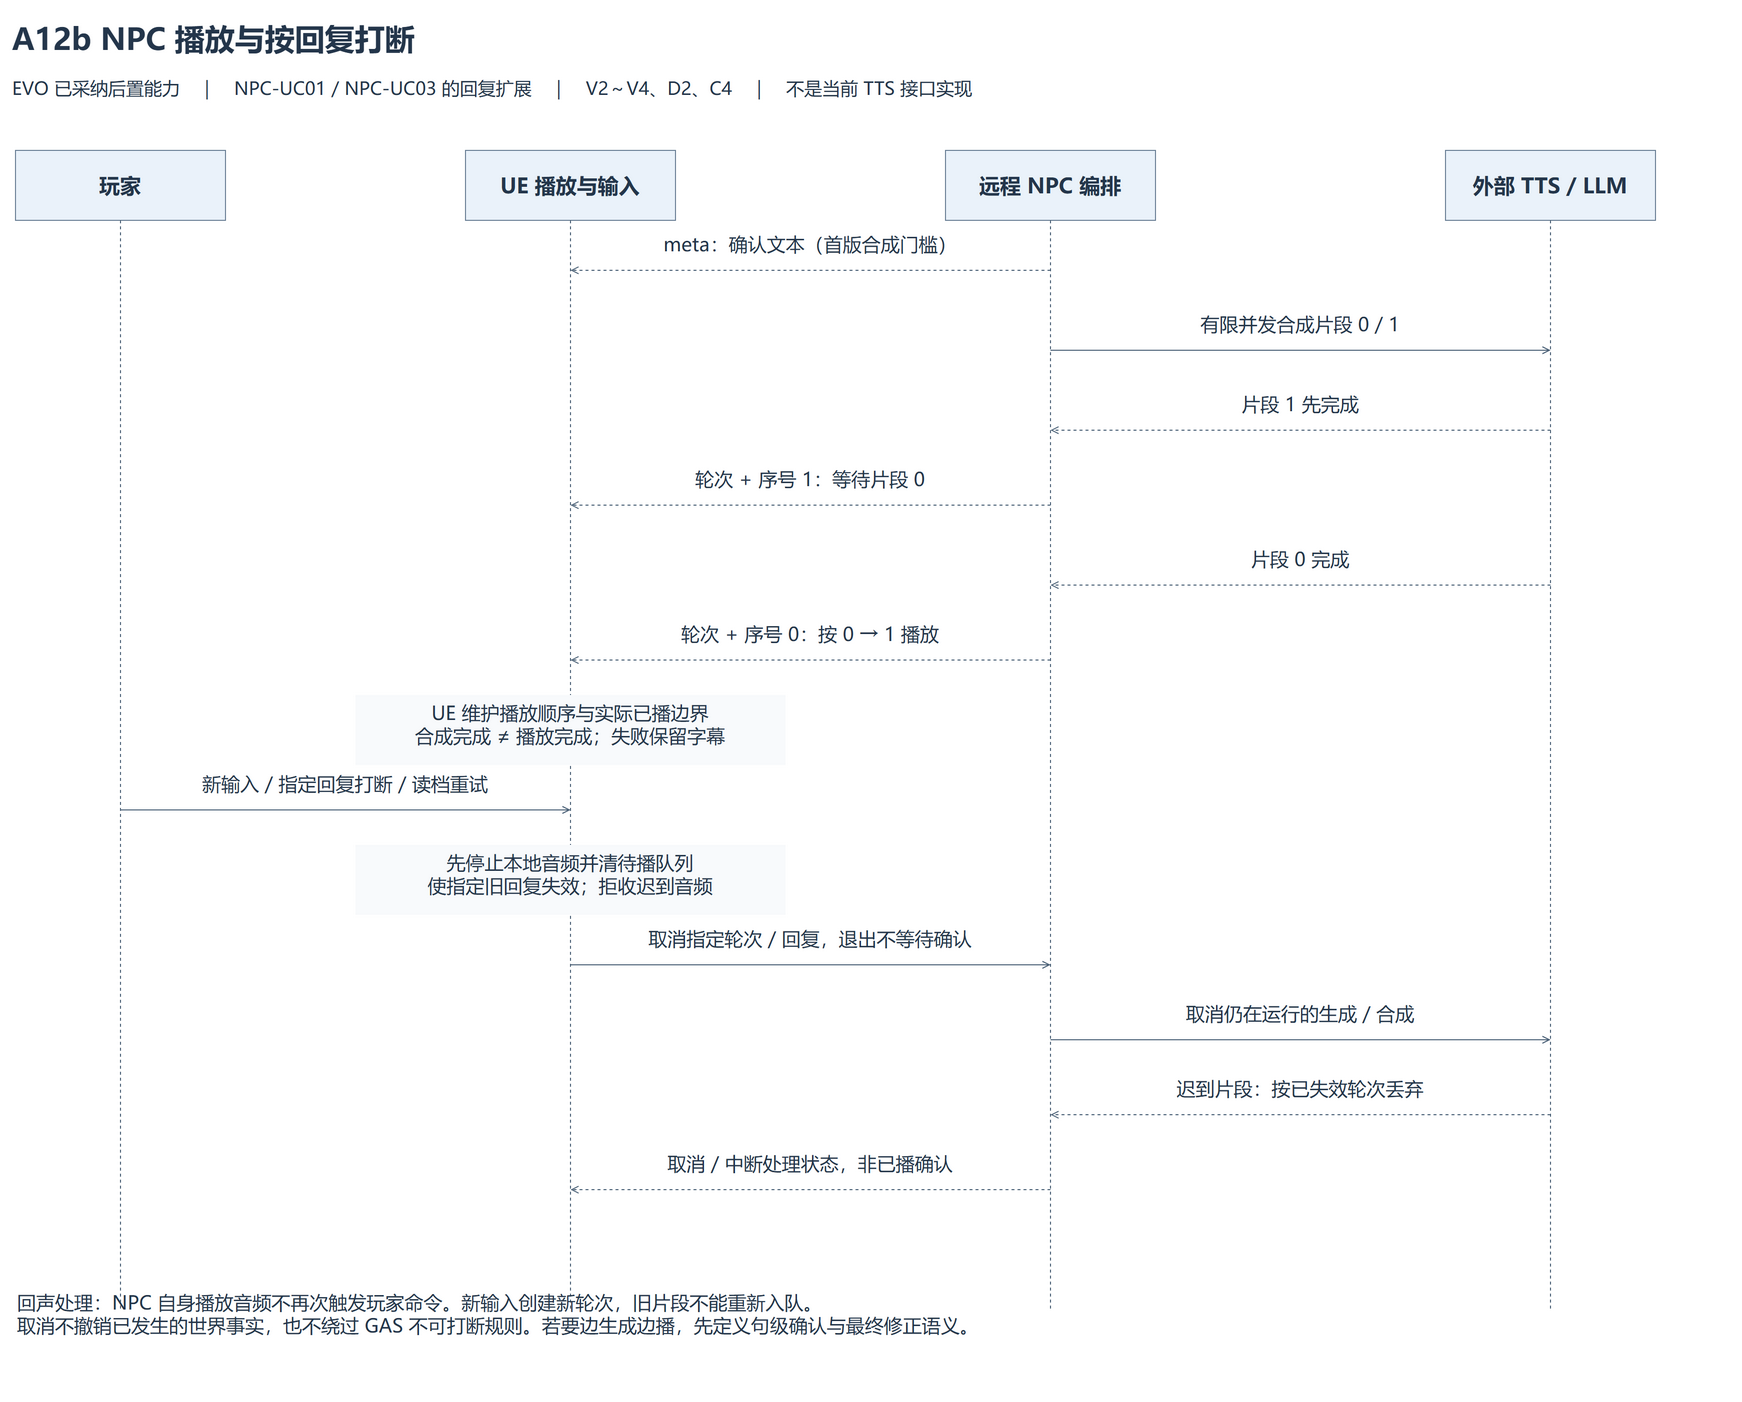

The diagram above was exported from draw.io. Its source (the exported page's mxGraphModel, read from the mxfile embedded in the PNG):
<mxGraphModel dx="1800" dy="1450" grid="1" gridSize="10" page="1" pageScale="1" pageWidth="1800" pageHeight="1450" math="0" shadow="0" background="#ffffff">
  <root>
    <mxCell id="0" />
    <mxCell id="1" parent="0" />
    <mxCell id="n1" value="A12b NPC 播放与按回复打断" style="fontFamily=Microsoft YaHei;fontSize=20;fontColor=#24364b;html=1;whiteSpace=wrap;text;align=left;verticalAlign=middle;fontSize=30;fontStyle=1;strokeColor=none;fillColor=none;" vertex="1" parent="1">
      <mxGeometry as="geometry" x="40" y="25" width="1720" height="55" />
    </mxCell>
    <mxCell id="n2" value="EVO 已采纳后置能力　｜　NPC-UC01 / NPC-UC03 的回复扩展　｜　V2～V4、D2、C4　｜　不是当前 TTS 接口实现" style="fontFamily=Microsoft YaHei;fontSize=20;fontColor=#24364b;html=1;whiteSpace=wrap;text;align=left;verticalAlign=top;fontSize=18;strokeColor=none;fillColor=none;" vertex="1" parent="1">
      <mxGeometry as="geometry" x="40" y="85" width="1720" height="60" />
    </mxCell>
    <mxCell id="n3" value="玩家" style="fontFamily=Microsoft YaHei;fontSize=20;fontColor=#24364b;html=1;whiteSpace=wrap;rounded=0;fillColor=#eaf2fa;strokeColor=#6b8096;fontSize=21;fontStyle=1;align=center;verticalAlign=middle;" vertex="1" parent="1">
      <mxGeometry as="geometry" x="45" y="165" width="210" height="70" />
    </mxCell>
    <mxCell id="n4" value="" style="fontFamily=Microsoft YaHei;fontSize=20;fontColor=#24364b;html=1;whiteSpace=wrap;whiteSpace=nowrap;edgeStyle=none;rounded=0;strokeColor=#4b6177;fontSize=19;labelBackgroundColor=#ffffff;endArrow=none;dashed=1;" edge="1" parent="1">
      <mxGeometry as="geometry" relative="1">
        <mxPoint as="sourcePoint" x="150" y="235" />
        <mxPoint as="targetPoint" x="150" y="1325" />
      </mxGeometry>
    </mxCell>
    <mxCell id="n5" value="UE 播放与输入" style="fontFamily=Microsoft YaHei;fontSize=20;fontColor=#24364b;html=1;whiteSpace=wrap;rounded=0;fillColor=#eaf2fa;strokeColor=#6b8096;fontSize=21;fontStyle=1;align=center;verticalAlign=middle;" vertex="1" parent="1">
      <mxGeometry as="geometry" x="495" y="165" width="210" height="70" />
    </mxCell>
    <mxCell id="n6" value="" style="fontFamily=Microsoft YaHei;fontSize=20;fontColor=#24364b;html=1;whiteSpace=wrap;whiteSpace=nowrap;edgeStyle=none;rounded=0;strokeColor=#4b6177;fontSize=19;labelBackgroundColor=#ffffff;endArrow=none;dashed=1;" edge="1" parent="1">
      <mxGeometry as="geometry" relative="1">
        <mxPoint as="sourcePoint" x="600" y="235" />
        <mxPoint as="targetPoint" x="600" y="1325" />
      </mxGeometry>
    </mxCell>
    <mxCell id="n7" value="远程 NPC 编排" style="fontFamily=Microsoft YaHei;fontSize=20;fontColor=#24364b;html=1;whiteSpace=wrap;rounded=0;fillColor=#eaf2fa;strokeColor=#6b8096;fontSize=21;fontStyle=1;align=center;verticalAlign=middle;" vertex="1" parent="1">
      <mxGeometry as="geometry" x="975" y="165" width="210" height="70" />
    </mxCell>
    <mxCell id="n8" value="" style="fontFamily=Microsoft YaHei;fontSize=20;fontColor=#24364b;html=1;whiteSpace=wrap;whiteSpace=nowrap;edgeStyle=none;rounded=0;strokeColor=#4b6177;fontSize=19;labelBackgroundColor=#ffffff;endArrow=none;dashed=1;" edge="1" parent="1">
      <mxGeometry as="geometry" relative="1">
        <mxPoint as="sourcePoint" x="1080" y="235" />
        <mxPoint as="targetPoint" x="1080" y="1325" />
      </mxGeometry>
    </mxCell>
    <mxCell id="n9" value="外部 TTS / LLM" style="fontFamily=Microsoft YaHei;fontSize=20;fontColor=#24364b;html=1;whiteSpace=wrap;rounded=0;fillColor=#eaf2fa;strokeColor=#6b8096;fontSize=21;fontStyle=1;align=center;verticalAlign=middle;" vertex="1" parent="1">
      <mxGeometry as="geometry" x="1475" y="165" width="210" height="70" />
    </mxCell>
    <mxCell id="n10" value="" style="fontFamily=Microsoft YaHei;fontSize=20;fontColor=#24364b;html=1;whiteSpace=wrap;whiteSpace=nowrap;edgeStyle=none;rounded=0;strokeColor=#4b6177;fontSize=19;labelBackgroundColor=#ffffff;endArrow=none;dashed=1;" edge="1" parent="1">
      <mxGeometry as="geometry" relative="1">
        <mxPoint as="sourcePoint" x="1580" y="235" />
        <mxPoint as="targetPoint" x="1580" y="1325" />
      </mxGeometry>
    </mxCell>
    <mxCell id="n11" value="" style="fontFamily=Microsoft YaHei;fontSize=20;fontColor=#24364b;html=1;whiteSpace=wrap;whiteSpace=nowrap;edgeStyle=none;rounded=0;strokeColor=#4b6177;fontSize=19;labelBackgroundColor=#ffffff;endArrow=open;endFill=0;dashed=1;" edge="1" parent="1">
      <mxGeometry as="geometry" relative="1">
        <mxPoint as="sourcePoint" x="1080" y="285" />
        <mxPoint as="targetPoint" x="600" y="285" />
      </mxGeometry>
    </mxCell>
    <mxCell id="n12" value="meta：确认文本（首版合成门槛）" style="fontFamily=Microsoft YaHei;fontSize=20;fontColor=#24364b;html=1;whiteSpace=wrap;text;align=center;verticalAlign=middle;strokeColor=none;fillColor=none;fontSize=19;" vertex="1" parent="1">
      <mxGeometry as="geometry" x="615.0" y="236" width="450" height="45" />
    </mxCell>
    <mxCell id="n13" value="" style="fontFamily=Microsoft YaHei;fontSize=20;fontColor=#24364b;html=1;whiteSpace=wrap;whiteSpace=nowrap;edgeStyle=none;rounded=0;strokeColor=#4b6177;fontSize=19;labelBackgroundColor=#ffffff;endArrow=open;endFill=0;" edge="1" parent="1">
      <mxGeometry as="geometry" relative="1">
        <mxPoint as="sourcePoint" x="1080" y="365" />
        <mxPoint as="targetPoint" x="1580" y="365" />
      </mxGeometry>
    </mxCell>
    <mxCell id="n14" value="有限并发合成片段 0 / 1" style="fontFamily=Microsoft YaHei;fontSize=20;fontColor=#24364b;html=1;whiteSpace=wrap;text;align=center;verticalAlign=middle;strokeColor=none;fillColor=none;fontSize=19;" vertex="1" parent="1">
      <mxGeometry as="geometry" x="1095.0" y="316" width="470" height="45" />
    </mxCell>
    <mxCell id="n15" value="" style="fontFamily=Microsoft YaHei;fontSize=20;fontColor=#24364b;html=1;whiteSpace=wrap;whiteSpace=nowrap;edgeStyle=none;rounded=0;strokeColor=#4b6177;fontSize=19;labelBackgroundColor=#ffffff;endArrow=open;endFill=0;dashed=1;" edge="1" parent="1">
      <mxGeometry as="geometry" relative="1">
        <mxPoint as="sourcePoint" x="1580" y="445" />
        <mxPoint as="targetPoint" x="1080" y="445" />
      </mxGeometry>
    </mxCell>
    <mxCell id="n16" value="片段 1 先完成" style="fontFamily=Microsoft YaHei;fontSize=20;fontColor=#24364b;html=1;whiteSpace=wrap;text;align=center;verticalAlign=middle;strokeColor=none;fillColor=none;fontSize=19;" vertex="1" parent="1">
      <mxGeometry as="geometry" x="1095.0" y="396" width="470" height="45" />
    </mxCell>
    <mxCell id="n17" value="" style="fontFamily=Microsoft YaHei;fontSize=20;fontColor=#24364b;html=1;whiteSpace=wrap;whiteSpace=nowrap;edgeStyle=none;rounded=0;strokeColor=#4b6177;fontSize=19;labelBackgroundColor=#ffffff;endArrow=open;endFill=0;dashed=1;" edge="1" parent="1">
      <mxGeometry as="geometry" relative="1">
        <mxPoint as="sourcePoint" x="1080" y="520" />
        <mxPoint as="targetPoint" x="600" y="520" />
      </mxGeometry>
    </mxCell>
    <mxCell id="n18" value="轮次 + 序号 1：等待片段 0" style="fontFamily=Microsoft YaHei;fontSize=20;fontColor=#24364b;html=1;whiteSpace=wrap;text;align=center;verticalAlign=middle;strokeColor=none;fillColor=none;fontSize=19;" vertex="1" parent="1">
      <mxGeometry as="geometry" x="615.0" y="471" width="450" height="45" />
    </mxCell>
    <mxCell id="n19" value="" style="fontFamily=Microsoft YaHei;fontSize=20;fontColor=#24364b;html=1;whiteSpace=wrap;whiteSpace=nowrap;edgeStyle=none;rounded=0;strokeColor=#4b6177;fontSize=19;labelBackgroundColor=#ffffff;endArrow=open;endFill=0;dashed=1;" edge="1" parent="1">
      <mxGeometry as="geometry" relative="1">
        <mxPoint as="sourcePoint" x="1580" y="600" />
        <mxPoint as="targetPoint" x="1080" y="600" />
      </mxGeometry>
    </mxCell>
    <mxCell id="n20" value="片段 0 完成" style="fontFamily=Microsoft YaHei;fontSize=20;fontColor=#24364b;html=1;whiteSpace=wrap;text;align=center;verticalAlign=middle;strokeColor=none;fillColor=none;fontSize=19;" vertex="1" parent="1">
      <mxGeometry as="geometry" x="1095.0" y="551" width="470" height="45" />
    </mxCell>
    <mxCell id="n21" value="" style="fontFamily=Microsoft YaHei;fontSize=20;fontColor=#24364b;html=1;whiteSpace=wrap;whiteSpace=nowrap;edgeStyle=none;rounded=0;strokeColor=#4b6177;fontSize=19;labelBackgroundColor=#ffffff;endArrow=open;endFill=0;dashed=1;" edge="1" parent="1">
      <mxGeometry as="geometry" relative="1">
        <mxPoint as="sourcePoint" x="1080" y="675" />
        <mxPoint as="targetPoint" x="600" y="675" />
      </mxGeometry>
    </mxCell>
    <mxCell id="n22" value="轮次 + 序号 0：按 0 → 1 播放" style="fontFamily=Microsoft YaHei;fontSize=20;fontColor=#24364b;html=1;whiteSpace=wrap;text;align=center;verticalAlign=middle;strokeColor=none;fillColor=none;fontSize=19;" vertex="1" parent="1">
      <mxGeometry as="geometry" x="615.0" y="626" width="450" height="45" />
    </mxCell>
    <mxCell id="n23" value="UE 维护播放顺序与实际已播边界&lt;br&gt;合成完成 ≠ 播放完成；失败保留字幕" style="fontFamily=Microsoft YaHei;fontSize=20;fontColor=#24364b;html=1;whiteSpace=wrap;text;strokeColor=none;fillColor=#f8fafc;align=center;fontSize=19;" vertex="1" parent="1">
      <mxGeometry as="geometry" x="385" y="710" width="430" height="70" />
    </mxCell>
    <mxCell id="n24" value="" style="fontFamily=Microsoft YaHei;fontSize=20;fontColor=#24364b;html=1;whiteSpace=wrap;whiteSpace=nowrap;edgeStyle=none;rounded=0;strokeColor=#4b6177;fontSize=19;labelBackgroundColor=#ffffff;endArrow=open;endFill=0;" edge="1" parent="1">
      <mxGeometry as="geometry" relative="1">
        <mxPoint as="sourcePoint" x="150" y="825" />
        <mxPoint as="targetPoint" x="600" y="825" />
      </mxGeometry>
    </mxCell>
    <mxCell id="n25" value="新输入 / 指定回复打断 / 读档重试" style="fontFamily=Microsoft YaHei;fontSize=20;fontColor=#24364b;html=1;whiteSpace=wrap;text;align=center;verticalAlign=middle;strokeColor=none;fillColor=none;fontSize=19;" vertex="1" parent="1">
      <mxGeometry as="geometry" x="165.0" y="776" width="420" height="45" />
    </mxCell>
    <mxCell id="n26" value="先停止本地音频并清待播队列&lt;br&gt;使指定旧回复失效；拒收迟到音频" style="fontFamily=Microsoft YaHei;fontSize=20;fontColor=#24364b;html=1;whiteSpace=wrap;text;strokeColor=none;fillColor=#f8fafc;align=center;fontSize=19;" vertex="1" parent="1">
      <mxGeometry as="geometry" x="385" y="860" width="430" height="70" />
    </mxCell>
    <mxCell id="n27" value="" style="fontFamily=Microsoft YaHei;fontSize=20;fontColor=#24364b;html=1;whiteSpace=wrap;whiteSpace=nowrap;edgeStyle=none;rounded=0;strokeColor=#4b6177;fontSize=19;labelBackgroundColor=#ffffff;endArrow=open;endFill=0;" edge="1" parent="1">
      <mxGeometry as="geometry" relative="1">
        <mxPoint as="sourcePoint" x="600" y="980" />
        <mxPoint as="targetPoint" x="1080" y="980" />
      </mxGeometry>
    </mxCell>
    <mxCell id="n28" value="取消指定轮次 / 回复，退出不等待确认" style="fontFamily=Microsoft YaHei;fontSize=20;fontColor=#24364b;html=1;whiteSpace=wrap;text;align=center;verticalAlign=middle;strokeColor=none;fillColor=none;fontSize=19;" vertex="1" parent="1">
      <mxGeometry as="geometry" x="615.0" y="931" width="450" height="45" />
    </mxCell>
    <mxCell id="n29" value="" style="fontFamily=Microsoft YaHei;fontSize=20;fontColor=#24364b;html=1;whiteSpace=wrap;whiteSpace=nowrap;edgeStyle=none;rounded=0;strokeColor=#4b6177;fontSize=19;labelBackgroundColor=#ffffff;endArrow=open;endFill=0;" edge="1" parent="1">
      <mxGeometry as="geometry" relative="1">
        <mxPoint as="sourcePoint" x="1080" y="1055" />
        <mxPoint as="targetPoint" x="1580" y="1055" />
      </mxGeometry>
    </mxCell>
    <mxCell id="n30" value="取消仍在运行的生成 / 合成" style="fontFamily=Microsoft YaHei;fontSize=20;fontColor=#24364b;html=1;whiteSpace=wrap;text;align=center;verticalAlign=middle;strokeColor=none;fillColor=none;fontSize=19;" vertex="1" parent="1">
      <mxGeometry as="geometry" x="1095.0" y="1006" width="470" height="45" />
    </mxCell>
    <mxCell id="n31" value="" style="fontFamily=Microsoft YaHei;fontSize=20;fontColor=#24364b;html=1;whiteSpace=wrap;whiteSpace=nowrap;edgeStyle=none;rounded=0;strokeColor=#4b6177;fontSize=19;labelBackgroundColor=#ffffff;endArrow=open;endFill=0;dashed=1;" edge="1" parent="1">
      <mxGeometry as="geometry" relative="1">
        <mxPoint as="sourcePoint" x="1580" y="1130" />
        <mxPoint as="targetPoint" x="1080" y="1130" />
      </mxGeometry>
    </mxCell>
    <mxCell id="n32" value="迟到片段：按已失效轮次丢弃" style="fontFamily=Microsoft YaHei;fontSize=20;fontColor=#24364b;html=1;whiteSpace=wrap;text;align=center;verticalAlign=middle;strokeColor=none;fillColor=none;fontSize=19;" vertex="1" parent="1">
      <mxGeometry as="geometry" x="1095.0" y="1081" width="470" height="45" />
    </mxCell>
    <mxCell id="n33" value="" style="fontFamily=Microsoft YaHei;fontSize=20;fontColor=#24364b;html=1;whiteSpace=wrap;whiteSpace=nowrap;edgeStyle=none;rounded=0;strokeColor=#4b6177;fontSize=19;labelBackgroundColor=#ffffff;endArrow=open;endFill=0;dashed=1;" edge="1" parent="1">
      <mxGeometry as="geometry" relative="1">
        <mxPoint as="sourcePoint" x="1080" y="1205" />
        <mxPoint as="targetPoint" x="600" y="1205" />
      </mxGeometry>
    </mxCell>
    <mxCell id="n34" value="取消 / 中断处理状态，非已播确认" style="fontFamily=Microsoft YaHei;fontSize=20;fontColor=#24364b;html=1;whiteSpace=wrap;text;align=center;verticalAlign=middle;strokeColor=none;fillColor=none;fontSize=19;" vertex="1" parent="1">
      <mxGeometry as="geometry" x="615.0" y="1156" width="450" height="45" />
    </mxCell>
    <mxCell id="n35" value="回声处理：NPC 自身播放音频不再次触发玩家命令。新输入创建新轮次，旧片段不能重新入队。&lt;br&gt;取消不撤销已发生的世界事实，也不绕过 GAS 不可打断规则。若要边生成边播，先定义句级确认与最终修正语义。" style="fontFamily=Microsoft YaHei;fontSize=20;fontColor=#24364b;html=1;whiteSpace=wrap;text;strokeColor=none;fillColor=none;align=left;fontSize=19;" vertex="1" parent="1">
      <mxGeometry as="geometry" x="45" y="1300" width="1710" height="105" />
    </mxCell>
  </root>
</mxGraphModel>